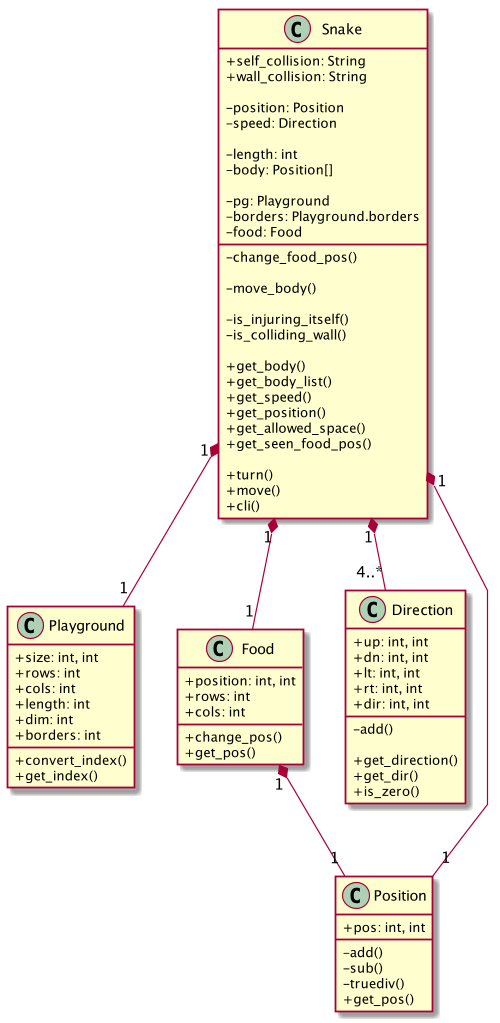

The diagram above was rendered by PlantUML. Its source (embedded in the PNG):
@startuml

skinparam classAttributeIconSize 0
skinparam linetype polyline
class Playground {
    +size: int, int
    +rows: int
    +cols: int
    +length: int
    +dim: int
    +borders: int

    +convert_index()
    +get_index()
}
class Food {
    +position: int, int
    +rows: int
    +cols: int

    +change_pos()
    +get_pos()
}
class Direction{
    +up: int, int
    +dn: int, int
    +lt: int, int
    +rt: int, int
    +dir: int, int

    -add()

    +get_direction()
    +get_dir()
    +is_zero()
}
class Position{
    +pos: int, int
    -add()
    -sub()
    -truediv()
    +get_pos()
}


class Snake{
    +self_collision: String
    +wall_collision: String

    -position: Position
    -speed: Direction

    -length: int
    -body: Position[]

    -pg: Playground
    -borders: Playground.borders
    -food: Food

    -change_food_pos()

    -move_body()

    -is_injuring_itself()
    -is_colliding_wall()

    +get_body()
    +get_body_list()
    +get_speed()
    +get_position()
    +get_allowed_space()
    +get_seen_food_pos()

    +turn()
    +move()
    +cli()
}

Food "1" *-- "1" Position
Snake "1" *-- "1" Position
Snake "1" *-- "4..*" Direction
Snake "1" *-- "1" Playground
Snake "1" *-- "1" Food

@enduml